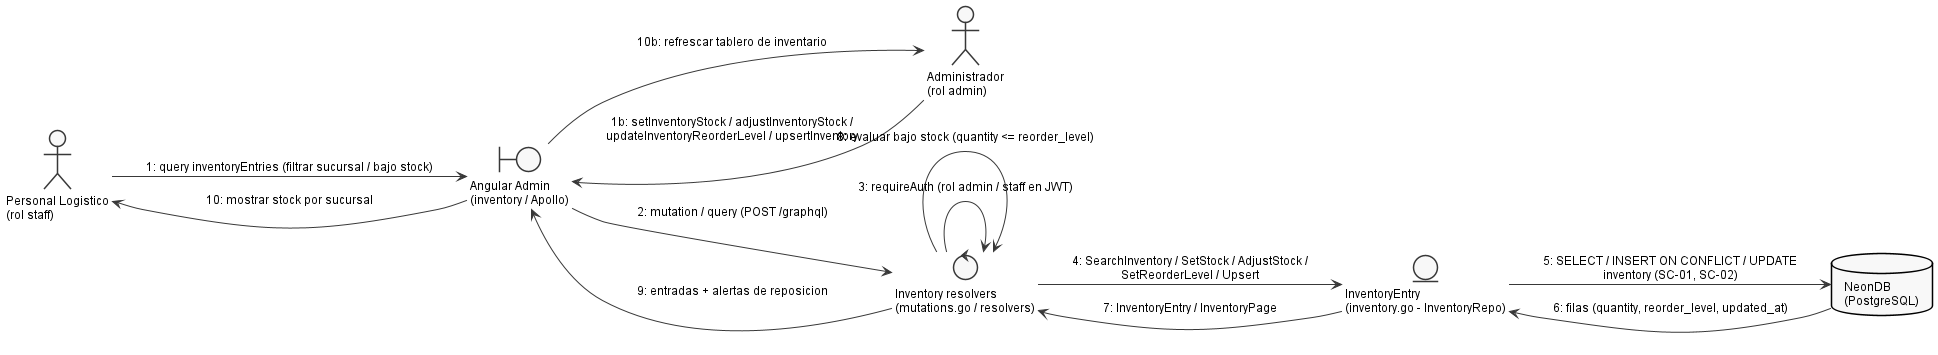

The diagram above was rendered by PlantUML. Its source (embedded in the PNG):
@startuml
' Embedded standalone style block (replicated per file; standalone)
skinparam shadowing false
skinparam backgroundColor White
skinparam defaultFontName Arial
skinparam defaultFontSize 12
skinparam monochrome true
skinparam style strictuml
skinparam nodesep 50
skinparam ranksep 60
skinparam padding 3
skinparam classAttributeIconSize 0
hide circle

left to right direction

actor "Personal Logistico\n(rol staff)" as Staff
actor "Administrador\n(rol admin)" as Admin
boundary "Angular Admin\n(inventory / Apollo)" as Boundary
control "Inventory resolvers\n(mutations.go / resolvers)" as Resolvers
entity "InventoryEntry\n(inventory.go - InventoryRepo)" as Repo
database "NeonDB\n(PostgreSQL)" as DB

Staff --> Boundary : 1: query inventoryEntries (filtrar sucursal / bajo stock)
Admin --> Boundary : 1b: setInventoryStock / adjustInventoryStock /\nupdateInventoryReorderLevel / upsertInventory
Boundary --> Resolvers : 2: mutation / query (POST /graphql)
Resolvers --> Resolvers : 3: requireAuth (rol admin / staff en JWT)
Resolvers --> Repo : 4: SearchInventory / SetStock / AdjustStock /\nSetReorderLevel / Upsert
Repo --> DB : 5: SELECT / INSERT ON CONFLICT / UPDATE\ninventory (SC-01, SC-02)
DB --> Repo : 6: filas (quantity, reorder_level, updated_at)
Repo --> Resolvers : 7: InventoryEntry / InventoryPage
Resolvers --> Resolvers : 8: evaluar bajo stock (quantity <= reorder_level)
Resolvers --> Boundary : 9: entradas + alertas de reposicion
Boundary --> Staff : 10: mostrar stock por sucursal
Boundary --> Admin : 10b: refrescar tablero de inventario
@enduml